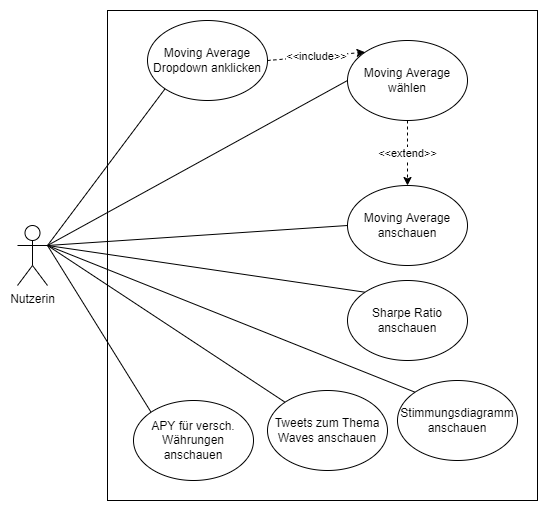

The diagram above was exported from draw.io. Its source (the exported page's mxGraphModel, read from the mxfile embedded in the PNG):
<mxGraphModel dx="780" dy="1104" grid="1" gridSize="10" guides="1" tooltips="1" connect="1" arrows="1" fold="1" page="1" pageScale="1" pageWidth="827" pageHeight="1169" math="0" shadow="0">
  <root>
    <mxCell id="0" />
    <mxCell id="1" parent="0" />
    <mxCell id="1QsQLiEB-KjaCnqrAeos-1" value="Nutzerin" style="shape=umlActor;verticalLabelPosition=bottom;verticalAlign=top;html=1;outlineConnect=0;" parent="1" vertex="1">
      <mxGeometry x="154" y="435" width="30" height="60" as="geometry" />
    </mxCell>
    <mxCell id="1QsQLiEB-KjaCnqrAeos-4" value="" style="rounded=0;whiteSpace=wrap;html=1;" parent="1" vertex="1">
      <mxGeometry x="244" y="220" width="430" height="490" as="geometry" />
    </mxCell>
    <mxCell id="1QsQLiEB-KjaCnqrAeos-6" value="Moving Average wählen" style="ellipse;whiteSpace=wrap;html=1;" parent="1" vertex="1">
      <mxGeometry x="484" y="250" width="120" height="80" as="geometry" />
    </mxCell>
    <mxCell id="1QsQLiEB-KjaCnqrAeos-13" value="&amp;lt;&amp;lt;include&amp;gt;&amp;gt;" style="edgeStyle=none;rounded=0;orthogonalLoop=1;jettySize=auto;html=1;exitX=1;exitY=0.5;exitDx=0;exitDy=0;entryX=0;entryY=0;entryDx=0;entryDy=0;dashed=1;" parent="1" source="1QsQLiEB-KjaCnqrAeos-7" target="1QsQLiEB-KjaCnqrAeos-6" edge="1">
      <mxGeometry relative="1" as="geometry" />
    </mxCell>
    <mxCell id="1QsQLiEB-KjaCnqrAeos-7" value="Moving Average Dropdown anklicken" style="ellipse;whiteSpace=wrap;html=1;" parent="1" vertex="1">
      <mxGeometry x="284" y="230" width="120" height="80" as="geometry" />
    </mxCell>
    <mxCell id="1QsQLiEB-KjaCnqrAeos-10" value="" style="endArrow=none;html=1;rounded=0;entryX=0;entryY=1;entryDx=0;entryDy=0;exitX=1;exitY=0.3333333333333333;exitDx=0;exitDy=0;exitPerimeter=0;" parent="1" source="1QsQLiEB-KjaCnqrAeos-1" target="1QsQLiEB-KjaCnqrAeos-7" edge="1">
      <mxGeometry width="50" height="50" relative="1" as="geometry">
        <mxPoint x="154" y="280" as="sourcePoint" />
        <mxPoint x="204" y="230" as="targetPoint" />
      </mxGeometry>
    </mxCell>
    <mxCell id="1QsQLiEB-KjaCnqrAeos-11" value="" style="endArrow=none;html=1;rounded=0;entryX=0;entryY=0.5;entryDx=0;entryDy=0;exitX=1;exitY=0.3333333333333333;exitDx=0;exitDy=0;exitPerimeter=0;" parent="1" source="1QsQLiEB-KjaCnqrAeos-1" target="1QsQLiEB-KjaCnqrAeos-6" edge="1">
      <mxGeometry width="50" height="50" relative="1" as="geometry">
        <mxPoint x="274" y="430" as="sourcePoint" />
        <mxPoint x="324" y="380" as="targetPoint" />
      </mxGeometry>
    </mxCell>
    <mxCell id="1QsQLiEB-KjaCnqrAeos-15" style="edgeStyle=none;rounded=0;orthogonalLoop=1;jettySize=auto;html=1;exitX=0;exitY=0.5;exitDx=0;exitDy=0;endArrow=none;endFill=0;entryX=1;entryY=0.3333333333333333;entryDx=0;entryDy=0;entryPerimeter=0;" parent="1" source="1QsQLiEB-KjaCnqrAeos-14" target="1QsQLiEB-KjaCnqrAeos-1" edge="1">
      <mxGeometry relative="1" as="geometry">
        <mxPoint x="184" y="360" as="targetPoint" />
      </mxGeometry>
    </mxCell>
    <mxCell id="1QsQLiEB-KjaCnqrAeos-18" value="&amp;lt;&amp;lt;extend&amp;gt;&amp;gt;" style="edgeStyle=none;rounded=0;orthogonalLoop=1;jettySize=auto;html=1;exitX=0.5;exitY=1;exitDx=0;exitDy=0;endArrow=classic;endFill=1;dashed=1;entryX=0.5;entryY=0;entryDx=0;entryDy=0;" parent="1" source="1QsQLiEB-KjaCnqrAeos-6" target="1QsQLiEB-KjaCnqrAeos-14" edge="1">
      <mxGeometry relative="1" as="geometry">
        <mxPoint x="784" y="350" as="targetPoint" />
      </mxGeometry>
    </mxCell>
    <mxCell id="1QsQLiEB-KjaCnqrAeos-14" value="Moving Average anschauen" style="ellipse;whiteSpace=wrap;html=1;" parent="1" vertex="1">
      <mxGeometry x="484" y="395" width="120" height="80" as="geometry" />
    </mxCell>
    <mxCell id="1QsQLiEB-KjaCnqrAeos-20" style="edgeStyle=none;rounded=0;orthogonalLoop=1;jettySize=auto;html=1;exitX=0;exitY=0;exitDx=0;exitDy=0;entryX=1;entryY=0.3333333333333333;entryDx=0;entryDy=0;entryPerimeter=0;endArrow=none;endFill=0;" parent="1" source="1QsQLiEB-KjaCnqrAeos-19" target="1QsQLiEB-KjaCnqrAeos-1" edge="1">
      <mxGeometry relative="1" as="geometry" />
    </mxCell>
    <mxCell id="1QsQLiEB-KjaCnqrAeos-19" value="Sharpe Ratio anschauen" style="ellipse;whiteSpace=wrap;html=1;" parent="1" vertex="1">
      <mxGeometry x="484" y="490" width="120" height="80" as="geometry" />
    </mxCell>
    <mxCell id="1QsQLiEB-KjaCnqrAeos-22" style="edgeStyle=none;rounded=0;orthogonalLoop=1;jettySize=auto;html=1;exitX=0;exitY=0;exitDx=0;exitDy=0;entryX=1;entryY=0.3333333333333333;entryDx=0;entryDy=0;entryPerimeter=0;endArrow=none;endFill=0;" parent="1" source="1QsQLiEB-KjaCnqrAeos-21" target="1QsQLiEB-KjaCnqrAeos-1" edge="1">
      <mxGeometry relative="1" as="geometry" />
    </mxCell>
    <mxCell id="1QsQLiEB-KjaCnqrAeos-21" value="Stimmungsdiagramm anschauen" style="ellipse;whiteSpace=wrap;html=1;" parent="1" vertex="1">
      <mxGeometry x="534" y="590" width="120" height="80" as="geometry" />
    </mxCell>
    <mxCell id="1QsQLiEB-KjaCnqrAeos-24" style="edgeStyle=none;rounded=0;orthogonalLoop=1;jettySize=auto;html=1;exitX=0;exitY=0;exitDx=0;exitDy=0;entryX=1;entryY=0.3333333333333333;entryDx=0;entryDy=0;entryPerimeter=0;endArrow=none;endFill=0;" parent="1" source="1QsQLiEB-KjaCnqrAeos-23" target="1QsQLiEB-KjaCnqrAeos-1" edge="1">
      <mxGeometry relative="1" as="geometry" />
    </mxCell>
    <mxCell id="1QsQLiEB-KjaCnqrAeos-23" value="Tweets zum Thema Waves anschauen" style="ellipse;whiteSpace=wrap;html=1;" parent="1" vertex="1">
      <mxGeometry x="404" y="600" width="120" height="80" as="geometry" />
    </mxCell>
    <mxCell id="UAmXNb3Rw1XY4-_hfLOQ-2" style="edgeStyle=none;rounded=0;orthogonalLoop=1;jettySize=auto;html=1;exitX=0;exitY=0;exitDx=0;exitDy=0;entryX=1;entryY=0.3333333333333333;entryDx=0;entryDy=0;entryPerimeter=0;endArrow=none;endFill=0;" edge="1" parent="1" source="UAmXNb3Rw1XY4-_hfLOQ-1" target="1QsQLiEB-KjaCnqrAeos-1">
      <mxGeometry relative="1" as="geometry" />
    </mxCell>
    <mxCell id="UAmXNb3Rw1XY4-_hfLOQ-1" value="APY für versch. Währungen anschauen" style="ellipse;whiteSpace=wrap;html=1;" vertex="1" parent="1">
      <mxGeometry x="270" y="610" width="120" height="80" as="geometry" />
    </mxCell>
  </root>
</mxGraphModel>